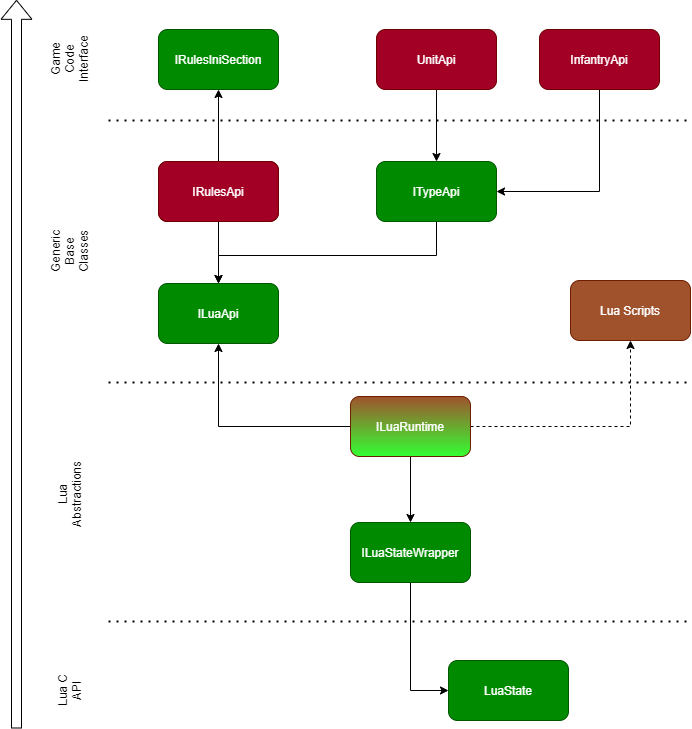

The diagram above was exported from draw.io. Its source (the exported page's mxGraphModel, read from the mxfile embedded in the PNG):
<mxGraphModel dx="1089" dy="969" grid="0" gridSize="10" guides="1" tooltips="1" connect="1" arrows="1" fold="1" page="0" pageScale="1" pageWidth="827" pageHeight="1169" math="0" shadow="0">
  <root>
    <mxCell id="0" />
    <mxCell id="1" parent="0" />
    <mxCell id="NO0JzbZMoiJ4v6vFXWUf-1" value="LuaState" style="rounded=1;whiteSpace=wrap;html=1;fillColor=#008a00;strokeColor=#005700;fontColor=#ffffff;" parent="1" vertex="1">
      <mxGeometry x="656" y="723" width="120" height="60" as="geometry" />
    </mxCell>
    <mxCell id="NO0JzbZMoiJ4v6vFXWUf-3" style="edgeStyle=orthogonalEdgeStyle;rounded=0;orthogonalLoop=1;jettySize=auto;html=1;entryX=0;entryY=0.5;entryDx=0;entryDy=0;" parent="1" source="NO0JzbZMoiJ4v6vFXWUf-2" target="NO0JzbZMoiJ4v6vFXWUf-1" edge="1">
      <mxGeometry relative="1" as="geometry" />
    </mxCell>
    <mxCell id="NO0JzbZMoiJ4v6vFXWUf-2" value="ILuaStateWrapper" style="rounded=1;whiteSpace=wrap;html=1;fillColor=#008a00;strokeColor=#005700;fontColor=#ffffff;" parent="1" vertex="1">
      <mxGeometry x="558" y="585" width="120" height="60" as="geometry" />
    </mxCell>
    <mxCell id="NO0JzbZMoiJ4v6vFXWUf-5" style="edgeStyle=orthogonalEdgeStyle;rounded=0;orthogonalLoop=1;jettySize=auto;html=1;" parent="1" source="NO0JzbZMoiJ4v6vFXWUf-4" target="NO0JzbZMoiJ4v6vFXWUf-2" edge="1">
      <mxGeometry relative="1" as="geometry" />
    </mxCell>
    <mxCell id="NO0JzbZMoiJ4v6vFXWUf-7" style="edgeStyle=orthogonalEdgeStyle;rounded=0;orthogonalLoop=1;jettySize=auto;html=1;dashed=1;" parent="1" source="NO0JzbZMoiJ4v6vFXWUf-4" target="NO0JzbZMoiJ4v6vFXWUf-6" edge="1">
      <mxGeometry relative="1" as="geometry" />
    </mxCell>
    <mxCell id="NO0JzbZMoiJ4v6vFXWUf-9" style="edgeStyle=orthogonalEdgeStyle;rounded=0;orthogonalLoop=1;jettySize=auto;html=1;" parent="1" source="NO0JzbZMoiJ4v6vFXWUf-4" target="NO0JzbZMoiJ4v6vFXWUf-8" edge="1">
      <mxGeometry relative="1" as="geometry" />
    </mxCell>
    <mxCell id="NO0JzbZMoiJ4v6vFXWUf-4" value="ILuaRuntime" style="rounded=1;whiteSpace=wrap;html=1;fillColor=#a0522d;strokeColor=#6D1F00;fontColor=#ffffff;gradientDirection=south;gradientColor=#33FF33;" parent="1" vertex="1">
      <mxGeometry x="558" y="459" width="120" height="60" as="geometry" />
    </mxCell>
    <mxCell id="NO0JzbZMoiJ4v6vFXWUf-6" value="Lua Scripts" style="rounded=1;whiteSpace=wrap;html=1;fillColor=#a0522d;strokeColor=#6D1F00;fontColor=#ffffff;" parent="1" vertex="1">
      <mxGeometry x="778" y="343" width="120" height="60" as="geometry" />
    </mxCell>
    <mxCell id="NO0JzbZMoiJ4v6vFXWUf-8" value="ILuaApi" style="rounded=1;whiteSpace=wrap;html=1;fillColor=#008a00;strokeColor=#005700;fontColor=#ffffff;" parent="1" vertex="1">
      <mxGeometry x="366" y="346" width="120" height="60" as="geometry" />
    </mxCell>
    <mxCell id="NO0JzbZMoiJ4v6vFXWUf-11" style="edgeStyle=orthogonalEdgeStyle;rounded=0;orthogonalLoop=1;jettySize=auto;html=1;" parent="1" source="NO0JzbZMoiJ4v6vFXWUf-10" target="NO0JzbZMoiJ4v6vFXWUf-8" edge="1">
      <mxGeometry relative="1" as="geometry">
        <Array as="points">
          <mxPoint x="426" y="318" />
          <mxPoint x="426" y="318" />
        </Array>
      </mxGeometry>
    </mxCell>
    <mxCell id="NO0JzbZMoiJ4v6vFXWUf-15" style="edgeStyle=orthogonalEdgeStyle;rounded=0;orthogonalLoop=1;jettySize=auto;html=1;" parent="1" source="NO0JzbZMoiJ4v6vFXWUf-10" target="NO0JzbZMoiJ4v6vFXWUf-14" edge="1">
      <mxGeometry relative="1" as="geometry" />
    </mxCell>
    <mxCell id="NO0JzbZMoiJ4v6vFXWUf-10" value="IRulesApi" style="rounded=1;whiteSpace=wrap;html=1;fillColor=#a20025;strokeColor=#6F0000;fontColor=#ffffff;" parent="1" vertex="1">
      <mxGeometry x="366" y="224" width="120" height="60" as="geometry" />
    </mxCell>
    <mxCell id="NO0JzbZMoiJ4v6vFXWUf-13" style="edgeStyle=orthogonalEdgeStyle;rounded=0;orthogonalLoop=1;jettySize=auto;html=1;" parent="1" source="NO0JzbZMoiJ4v6vFXWUf-12" target="NO0JzbZMoiJ4v6vFXWUf-8" edge="1">
      <mxGeometry relative="1" as="geometry">
        <Array as="points">
          <mxPoint x="644" y="318" />
          <mxPoint x="426" y="318" />
        </Array>
      </mxGeometry>
    </mxCell>
    <mxCell id="NO0JzbZMoiJ4v6vFXWUf-12" value="ITypeApi" style="rounded=1;whiteSpace=wrap;html=1;fillColor=#008a00;strokeColor=#005700;fontColor=#ffffff;" parent="1" vertex="1">
      <mxGeometry x="584" y="224" width="120" height="60" as="geometry" />
    </mxCell>
    <mxCell id="NO0JzbZMoiJ4v6vFXWUf-14" value="IRulesIniSection" style="rounded=1;whiteSpace=wrap;html=1;fillColor=#008a00;strokeColor=#005700;fontColor=#ffffff;" parent="1" vertex="1">
      <mxGeometry x="366" y="92" width="120" height="60" as="geometry" />
    </mxCell>
    <mxCell id="NO0JzbZMoiJ4v6vFXWUf-18" style="edgeStyle=orthogonalEdgeStyle;rounded=0;orthogonalLoop=1;jettySize=auto;html=1;" parent="1" source="NO0JzbZMoiJ4v6vFXWUf-16" target="NO0JzbZMoiJ4v6vFXWUf-12" edge="1">
      <mxGeometry relative="1" as="geometry" />
    </mxCell>
    <mxCell id="NO0JzbZMoiJ4v6vFXWUf-16" value="UnitApi" style="rounded=1;whiteSpace=wrap;html=1;fillColor=#a20025;strokeColor=#6F0000;fontColor=#ffffff;" parent="1" vertex="1">
      <mxGeometry x="584" y="92" width="120" height="60" as="geometry" />
    </mxCell>
    <mxCell id="NO0JzbZMoiJ4v6vFXWUf-19" style="edgeStyle=orthogonalEdgeStyle;rounded=0;orthogonalLoop=1;jettySize=auto;html=1;entryX=1;entryY=0.5;entryDx=0;entryDy=0;" parent="1" source="NO0JzbZMoiJ4v6vFXWUf-17" target="NO0JzbZMoiJ4v6vFXWUf-12" edge="1">
      <mxGeometry relative="1" as="geometry">
        <Array as="points">
          <mxPoint x="807" y="254" />
        </Array>
      </mxGeometry>
    </mxCell>
    <mxCell id="NO0JzbZMoiJ4v6vFXWUf-17" value="InfantryApi" style="rounded=1;whiteSpace=wrap;html=1;fillColor=#a20025;strokeColor=#6F0000;fontColor=#ffffff;" parent="1" vertex="1">
      <mxGeometry x="747" y="92" width="120" height="60" as="geometry" />
    </mxCell>
    <mxCell id="NO0JzbZMoiJ4v6vFXWUf-20" value="" style="endArrow=none;dashed=1;html=1;dashPattern=1 3;strokeWidth=2;" parent="1" edge="1">
      <mxGeometry width="50" height="50" relative="1" as="geometry">
        <mxPoint x="316" y="183" as="sourcePoint" />
        <mxPoint x="898" y="183" as="targetPoint" />
      </mxGeometry>
    </mxCell>
    <mxCell id="NO0JzbZMoiJ4v6vFXWUf-21" value="" style="endArrow=none;dashed=1;html=1;dashPattern=1 3;strokeWidth=2;" parent="1" edge="1">
      <mxGeometry width="50" height="50" relative="1" as="geometry">
        <mxPoint x="316" y="445" as="sourcePoint" />
        <mxPoint x="898" y="445" as="targetPoint" />
      </mxGeometry>
    </mxCell>
    <mxCell id="NO0JzbZMoiJ4v6vFXWUf-22" value="" style="endArrow=none;dashed=1;html=1;dashPattern=1 3;strokeWidth=2;" parent="1" edge="1">
      <mxGeometry width="50" height="50" relative="1" as="geometry">
        <mxPoint x="316" y="684" as="sourcePoint" />
        <mxPoint x="898" y="684" as="targetPoint" />
      </mxGeometry>
    </mxCell>
    <mxCell id="NO0JzbZMoiJ4v6vFXWUf-23" value="Lua C API" style="text;html=1;strokeColor=none;fillColor=none;align=center;verticalAlign=middle;whiteSpace=wrap;rounded=0;rotation=-90;" parent="1" vertex="1">
      <mxGeometry x="257" y="743" width="40" height="20" as="geometry" />
    </mxCell>
    <mxCell id="NO0JzbZMoiJ4v6vFXWUf-24" value="Lua Abstractions" style="text;html=1;strokeColor=none;fillColor=none;align=center;verticalAlign=middle;whiteSpace=wrap;rounded=0;rotation=-90;" parent="1" vertex="1">
      <mxGeometry x="257" y="547" width="40" height="20" as="geometry" />
    </mxCell>
    <mxCell id="NO0JzbZMoiJ4v6vFXWUf-25" value="Generic Base Classes" style="text;html=1;strokeColor=none;fillColor=none;align=center;verticalAlign=middle;whiteSpace=wrap;rounded=0;rotation=-90;" parent="1" vertex="1">
      <mxGeometry x="257" y="304" width="40" height="20" as="geometry" />
    </mxCell>
    <mxCell id="NO0JzbZMoiJ4v6vFXWUf-26" value="Game Code Interface" style="text;html=1;strokeColor=none;fillColor=none;align=center;verticalAlign=middle;whiteSpace=wrap;rounded=0;rotation=-90;" parent="1" vertex="1">
      <mxGeometry x="257" y="112" width="40" height="20" as="geometry" />
    </mxCell>
    <mxCell id="NO0JzbZMoiJ4v6vFXWUf-31" value="" style="shape=flexArrow;endArrow=classic;html=1;" parent="1" edge="1">
      <mxGeometry width="50" height="50" relative="1" as="geometry">
        <mxPoint x="224" y="791" as="sourcePoint" />
        <mxPoint x="224" y="62.333333333333336" as="targetPoint" />
      </mxGeometry>
    </mxCell>
    <mxCell id="RzkxXSEyDOOZavYlaU7m-1" value="IRulesApi" style="rounded=1;whiteSpace=wrap;html=1;fillColor=#a20025;strokeColor=#6F0000;fontColor=#ffffff;" vertex="1" parent="1">
      <mxGeometry x="366" y="224" width="120" height="60" as="geometry" />
    </mxCell>
  </root>
</mxGraphModel>